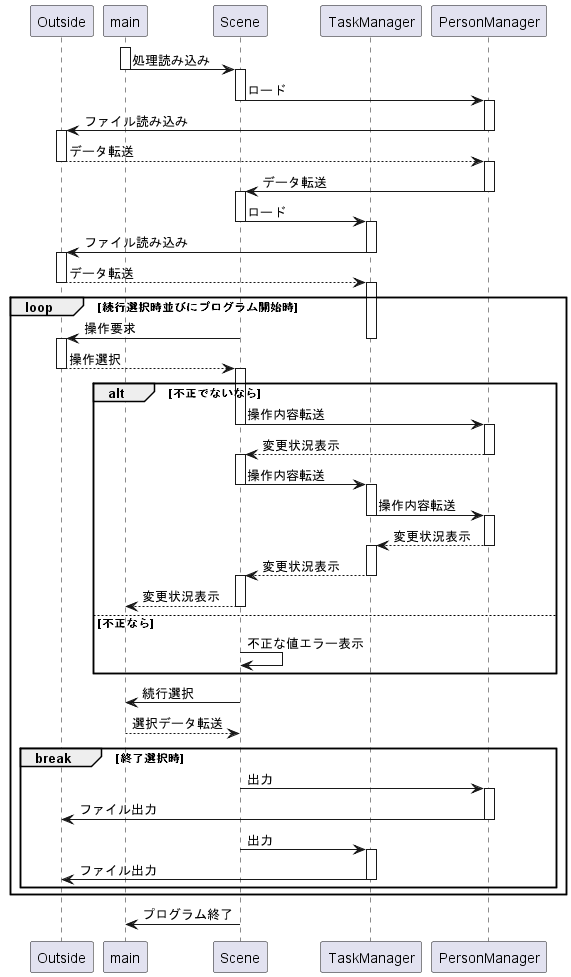

The diagram above was rendered by PlantUML. Its source (embedded in the PNG):
@startuml
    participant "Outside" as outside
    participant "main" as main
    participant "Scene" as scene
    participant "TaskManager" as taskm
    participant "PersonManager" as perm

activate main
    main -> scene : 処理読み込み  
deactivate main

activate scene
    scene -> perm : ロード
deactivate scene

activate perm
   outside <- perm:ファイル読み込み
deactivate perm

activate outside
   outside --> perm :データ転送
deactivate outside

activate perm
   scene <- perm:データ転送
deactivate perm

activate scene
    scene -> taskm : ロード
deactivate scene

activate taskm
   outside <- taskm:ファイル読み込み
deactivate taskm

activate outside
   outside --> taskm :データ転送
deactivate outside
  
   Loop 続行選択時並びにプログラム開始時
activate taskm
   scene -> outside: 操作要求
deactivate taskm

activate outside
  outside --> scene: 操作選択
deactivate outside
    
alt 不正でないなら

activate scene
    scene -> perm :操作内容転送
deactivate scene

activate perm
    perm --> scene:変更状況表示
deactivate perm

activate scene
    scene -> taskm :操作内容転送
deactivate scene

activate taskm
    taskm -> perm:操作内容転送
deactivate taskm

activate perm
    perm --> taskm:変更状況表示
deactivate perm

activate taskm
    taskm --> scene:変更状況表示
deactivate taskm

activate scene
    scene --> main: 変更状況表示
deactivate scene

else 不正なら
    scene -> scene :不正な値エラー表示
end

activate scene
    scene -> main: 続行選択
    main --> scene :選択データ転送
deactivate scene

break 終了選択時
    scene -> perm :出力


activate perm
    perm -> outside :ファイル出力
deactivate perm


    scene -> taskm :出力


activate taskm
    taskm ->outside :ファイル出力
deactivate taskm
    end
    end
    scene -> main:プログラム終了

@enduml